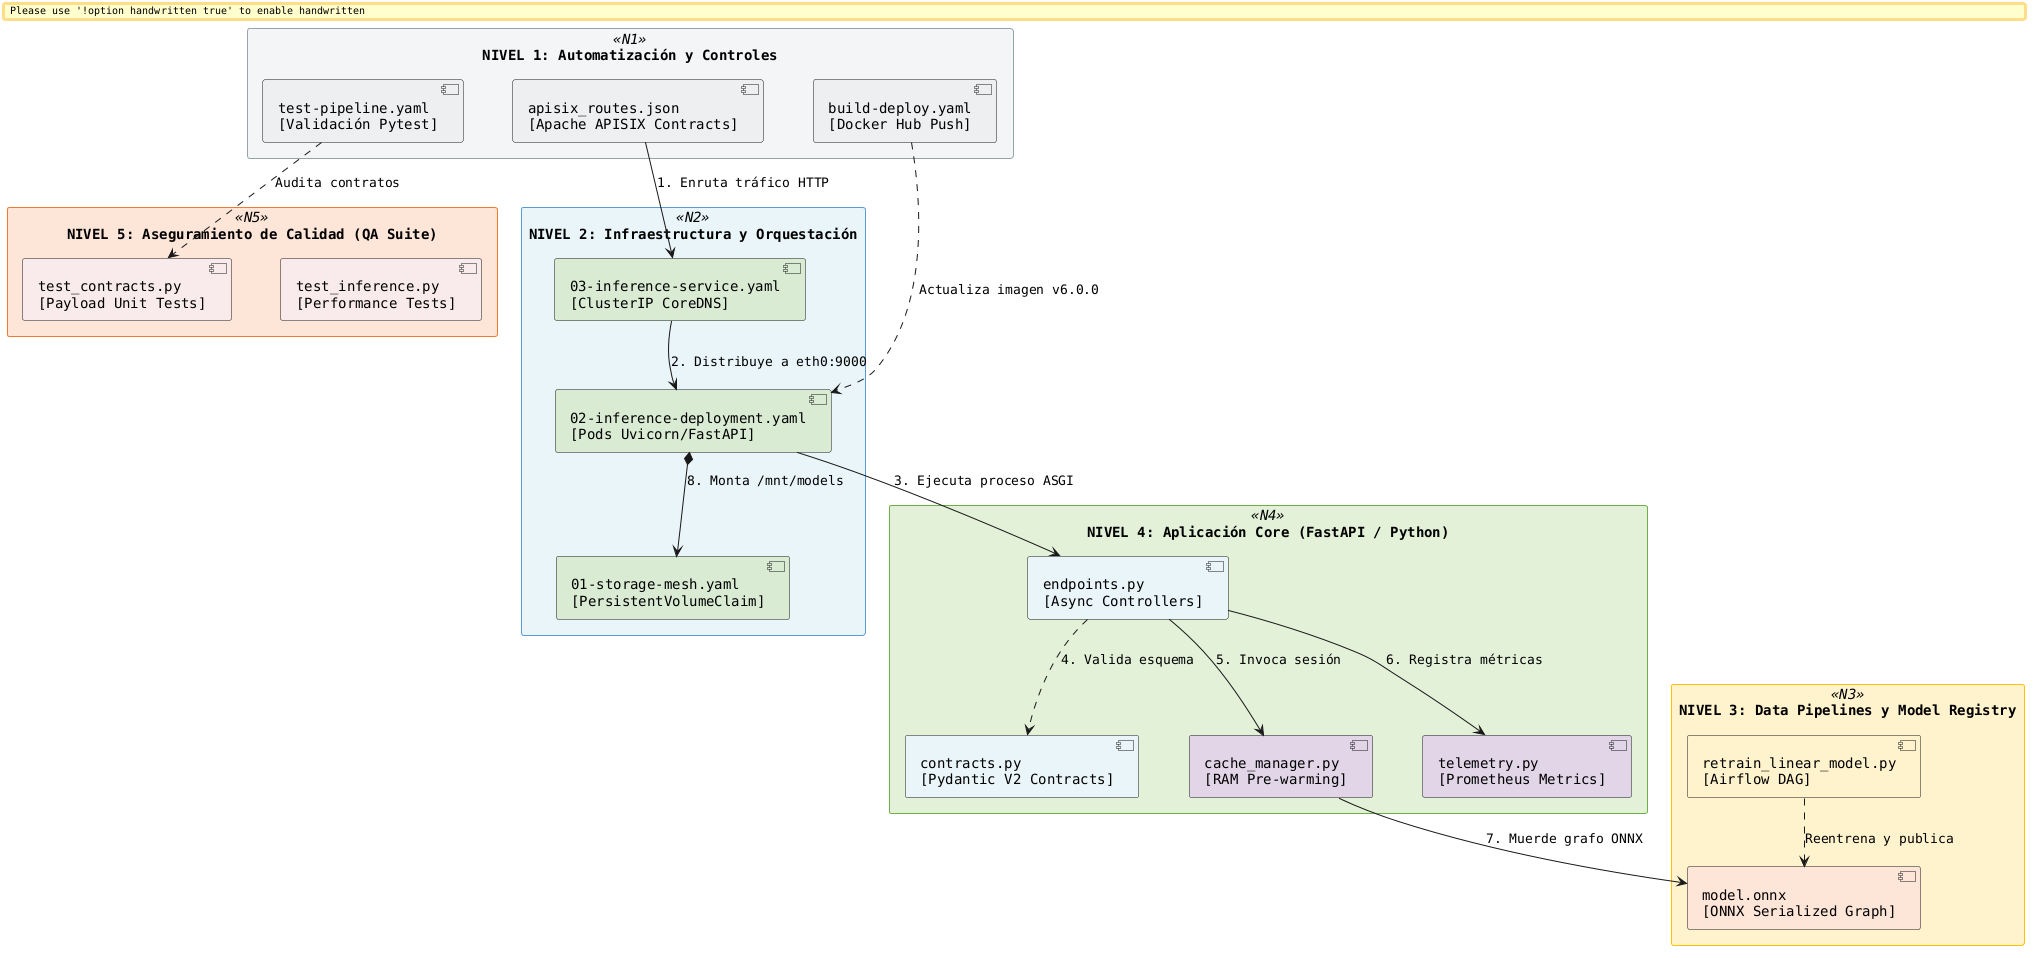

The diagram above was rendered by PlantUML. Its source (embedded in the PNG):
@startuml
' --- Configuración Estética Mate ---
skinparam BackgroundColor #FFFFFF
skinparam Handwritten false
skinparam RoundNodeRadius 6
skinparam Shadowing false
skinparam DefaultFontName "Courier"
skinparam ranksep 40
skinparam nodesep 50

' Estilos de Niveles de Infraestructura (Tonos Mate/Pastel)
skinparam rectangle {
    BackgroundColor<<N1>> #F2F4F7
    BorderColor<<N1>> #95A5A6
    BackgroundColor<<N2>> #E8F4F8
    BorderColor<<N2>> #5B9BD5
    BackgroundColor<<N3>> #FFF2CC
    BorderColor<<N3>> #FFC000
    BackgroundColor<<N4>> #E2F0D9
    BorderColor<<N4>> #70AD47
    BackgroundColor<<N5>> #FCE4D6
    BorderColor<<N5>> #ED7D31
}

' =================================================================================
' DEFINICIÓN DE NIVELES Y CAPAS (Jerarquía de Componentes)
' =================================================================================

rectangle "NIVEL 1: Automatización y Controles" <<N1>> {
    component "test-pipeline.yaml\n[Validación Pytest]" as CI_Test #ECEFF1
    component "build-deploy.yaml\n[Docker Hub Push]" as CI_Deploy #ECEFF1
    component "apisix_routes.json\n[Apache APISIX Contracts]" as Gateway #ECEFF1
}

rectangle "NIVEL 2: Infraestructura y Orquestación" <<N2>> {
    component "01-storage-mesh.yaml\n[PersistentVolumeClaim]" as K8s_Storage #D9EAD3
    component "02-inference-deployment.yaml\n[Pods Uvicorn/FastAPI]" as K8s_Compute #D9EAD3
    component "03-inference-service.yaml\n[ClusterIP CoreDNS]" as K8s_Network #D9EAD3
}

rectangle "NIVEL 3: Data Pipelines y Model Registry" <<N3>> {
    component "retrain_linear_model.py\n[Airflow DAG]" as Airflow #FFF2CC
    component "model.onnx\n[ONNX Serialized Graph]" as Model_Registry #FCE4D6
}

rectangle "NIVEL 4: Aplicación Core (FastAPI / Python)" <<N4>> {
    component "contracts.py\n[Pydantic V2 Contracts]" as Core_Contracts #E8F4F8
    component "endpoints.py\n[Async Controllers]" as Core_Endpoints #E8F4F8
    component "cache_manager.py\n[RAM Pre-warming]" as Core_Cache #E1D5E7
    component "telemetry.py\n[Prometheus Metrics]" as Core_Telemetry #E1D5E7
}

rectangle "NIVEL 5: Aseguramiento de Calidad (QA Suite)" <<N5>> {
    component "test_contracts.py\n[Payload Unit Tests]" as QA_Contracts #F9EBEA
    component "test_inference.py\n[Performance Tests]" as QA_Inference #F9EBEA
}

' =================================================================================
' MAPA DE DEPENDENCIAS ENTRE NIVELES (Flujo de Datos e Infraestructura)
' =================================================================================
Gateway --> K8s_Network : "1. Enruta tráfico HTTP"
K8s_Network --> K8s_Compute : "2. Distribuye a eth0:9000"
K8s_Compute --> Core_Endpoints : "3. Ejecuta proceso ASGI"

Core_Endpoints ..> Core_Contracts : "4. Valida esquema"
Core_Endpoints --> Core_Cache : "5. Invoca sesión"
Core_Endpoints --> Core_Telemetry : "6. Registra métricas"

Core_Cache --> Model_Registry : "7. Muerde grafo ONNX"
K8s_Compute *--> K8s_Storage : "8. Monta /mnt/models"

CI_Test ..> QA_Contracts : "Audita contratos"
CI_Deploy ..> K8s_Compute : "Actualiza imagen v6.0.0"
Airflow ..> Model_Registry : "Reentrena y publica"
@enduml